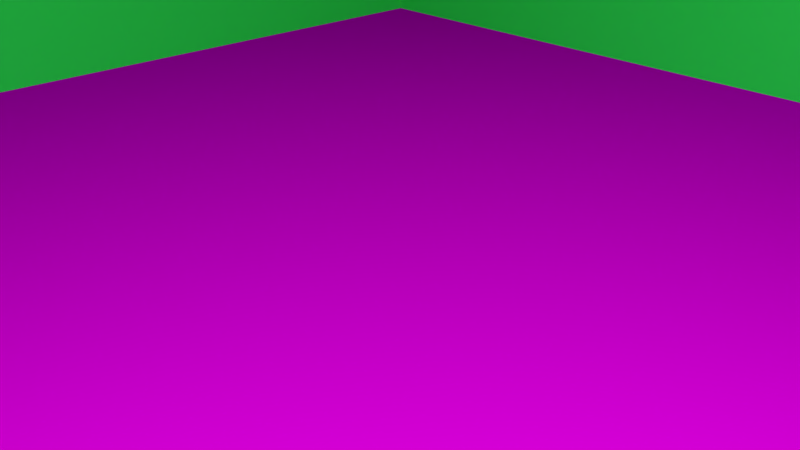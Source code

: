 # Source: 6._Tutorial_project_textures.blend  (saved by Blender 2.78.0; exported with 4.5.12 LTS)
import bpy
from mathutils import Matrix  # noqa: F401  (used for matrix-valued properties, if any)

bpy.ops.wm.read_factory_settings(use_empty=True)
scene = bpy.context.scene
scene.name = 'Scene'

# ---- collections
col_collection_1 = bpy.data.collections.new('Collection 1'); scene.collection.children.link(col_collection_1)

# ---- images (referenced by path relative to the original .blend; pixels are not part of the script)
import os
ASSET_DIR = os.environ.get("B2B_ASSET_DIR", "")  # directory of the original .blend (textures are referenced by path, not embedded)
HERE = os.path.dirname(os.path.abspath(__file__))  # packed textures are extracted next to this script under _unpacked/

def load_image(name, relpath, width, height, colorspace="sRGB"):
    """Load a texture the original file referenced (path relative to the .blend, or extracted next to this script)."""
    p = next((c for c in (os.path.join(HERE, relpath), os.path.join(ASSET_DIR, relpath)) if relpath and os.path.exists(c)), "")
    if p:
        img = bpy.data.images.load(p, check_existing=True)
        img.name = name
    else:  # same state as the original file: an image datablock whose file is absent (Cycles renders it pink)
        img = bpy.data.images.new(name, width, height)
        img.source = "FILE"
        img.filepath = "//" + (relpath or name)
    img.colorspace_settings.name = colorspace
    return img
img_texturescom_floorscheckerboard0037_5_m_jpg = load_image('TexturesCom_FloorsCheckerboard0037_5_M.jpg', 'Textures/TexturesCom_FloorsCheckerboard0037_5_M.jpg', 1024, 1024, 'sRGB')

# ---- materials (node trees are filled in below, after node groups)
mat_wallpaper = bpy.data.materials.new('Wallpaper')
mat_wallpaper.alpha_threshold = 0.0
mat_wallpaper.roughness = 0.5
mat_shiny = bpy.data.materials.new('Shiny')
mat_shiny.alpha_threshold = 0.0
mat_shiny.roughness = 0.5
mat_light = bpy.data.materials.new('Light')
mat_light.alpha_threshold = 0.0
mat_light.roughness = 0.5

# ---- material node trees
mat_wallpaper.use_nodes = True; mat_wallpaper.node_tree.nodes.clear()
_N = mat_wallpaper.node_tree.nodes; _L = mat_wallpaper.node_tree.links
n0 = _N.new('ShaderNodeOutputMaterial'); n0.name = 'Material Output'; n0.location = (300, 300)
n1 = _N.new('ShaderNodeBsdfDiffuse'); n1.name = 'Diffuse BSDF'; n1.location = (10, 300)
n1.inputs[0].default_value = (0.02443, 0.8, 0.07566, 1.0)
_L.new(n1.outputs[0], n0.inputs[0])
n0.is_active_output = True
mat_shiny.use_nodes = True; mat_shiny.node_tree.nodes.clear()
_N = mat_shiny.node_tree.nodes; _L = mat_shiny.node_tree.links
n0 = _N.new('ShaderNodeTexImage'); n0.name = 'Image Texture'; n0.location = (-195, 288)
n0.width = 140
n0.image = img_texturescom_floorscheckerboard0037_5_m_jpg
n1 = _N.new('ShaderNodeUVMap'); n1.name = 'UV Map'; n1.location = (-945, 283)
n2 = _N.new('ShaderNodeMapping'); n2.name = 'Mapping'; n2.location = (-643, 303)
n2.vector_type = 'TEXTURE'
n2.inputs[3].default_value = (0.3333, 0.25, 1.0)
n3 = _N.new('ShaderNodeBsdfDiffuse'); n3.name = 'Diffuse BSDF'; n3.location = (17, 336)
n3.inputs[1].default_value = 0.5
n4 = _N.new('ShaderNodeBsdfAnisotropic'); n4.name = 'Glossy BSDF'; n4.location = (19, 182)
n4.distribution = 'GGX'
n4.inputs[1].default_value = 0.0
n5 = _N.new('ShaderNodeOutputMaterial'); n5.name = 'Material Output'; n5.location = (560, 323)
n6 = _N.new('ShaderNodeMixShader'); n6.name = 'Mix Shader'; n6.location = (290, 315)
n6.inputs[0].default_value = 0.3
_L.new(n1.outputs[0], n2.inputs[0])
_L.new(n2.outputs[0], n0.inputs[0])
_L.new(n3.outputs[0], n6.inputs[1])
_L.new(n0.outputs[0], n3.inputs[0])
_L.new(n6.outputs[0], n5.inputs[0])
_L.new(n4.outputs[0], n6.inputs[2])
_L.new(n0.outputs[0], n4.inputs[0])
n5.is_active_output = True
mat_light.use_nodes = True; mat_light.node_tree.nodes.clear()
_N = mat_light.node_tree.nodes; _L = mat_light.node_tree.links
n0 = _N.new('ShaderNodeOutputMaterial'); n0.name = 'Material Output'; n0.location = (300, 300)
n1 = _N.new('ShaderNodeEmission'); n1.name = 'Emission'; n1.location = (10, 300)
n1.inputs[0].default_value = (0.8, 0.8, 0.8, 1.0)
n1.inputs[1].default_value = 10.0
_L.new(n1.outputs[0], n0.inputs[0])
n0.is_active_output = True

# ---- world
world_world = bpy.data.worlds.new('World'); scene.world = world_world
world_world.color = (0.05088, 0.05088, 0.05088)
world_world.use_sun_shadow = False
world_world.sun_shadow_jitter_overblur = 0.0
world_world.cycles.sampling_method = 'MANUAL'

# ---- cameras
cam_camera = bpy.data.cameras.new('Camera')
cam_camera.clip_end = 100.0
cam_camera.lens = 35.0
cam_camera.sensor_width = 32.0
cam_camera.sensor_height = 18.0
cam_camera.ortho_scale = 7.314
cam_camera.dof.focus_distance = 0.0

# ---- meshes
me_plane_003 = bpy.data.meshes.new('Plane.003')
me_plane_003.from_pydata([(-1.0, -1.0, 0.0), (1.0, -1.0, 0.0), (-1.0, 1.0, 0.0), (1.0, 1.0, 0.0)], [], [(0, 1, 3, 2)])
me_plane_003.materials.append(mat_wallpaper)
me_plane_003.use_remesh_preserve_volume = False
me_plane_003.use_remesh_preserve_attributes = False
me_plane_003.use_mirror_vertex_groups = False
me_plane_003.update()
me_plane_002 = bpy.data.meshes.new('Plane.002')
me_plane_002.from_pydata([(-1.0, -1.0, 0.0), (1.0, -1.0, 0.0), (-1.0, 1.0, 0.0), (1.0, 1.0, 0.0)], [], [(0, 1, 3, 2)])
me_plane_002.materials.append(mat_wallpaper)
me_plane_002.use_remesh_preserve_volume = False
me_plane_002.use_remesh_preserve_attributes = False
me_plane_002.use_mirror_vertex_groups = False
me_plane_002.update()
me_plane_001 = bpy.data.meshes.new('Plane.001')
me_plane_001.from_pydata([(-1.0, -1.0, 0.0), (1.0, -1.0, 0.0), (-1.0, 1.0, 0.0), (1.0, 1.0, 0.0)], [], [(0, 1, 3, 2)])
_uv = me_plane_001.uv_layers.new(name='UVMap')
_uv.uv.foreach_set('vector', [8.864e-05, 8.859e-05, 0.9976, 8.859e-05, 0.9976, 0.9968, 8.859e-05, 0.9999])
me_plane_001.materials.append(mat_shiny)
me_plane_001.use_remesh_preserve_volume = False
me_plane_001.use_remesh_preserve_attributes = False
me_plane_001.use_mirror_vertex_groups = False
me_plane_001.update()
me_plane = bpy.data.meshes.new('Plane')
me_plane.from_pydata([(-1.0, -1.0, 0.0), (1.0, -1.0, 0.0), (-1.0, 1.0, 0.0), (1.0, 1.0, 0.0)], [], [(0, 1, 3, 2)])
me_plane.materials.append(mat_light)
me_plane.use_remesh_preserve_volume = False
me_plane.use_remesh_preserve_attributes = False
me_plane.use_mirror_vertex_groups = False
me_plane.update()

# ---- objects
ob_wall_left = bpy.data.objects.new('Wall Left', me_plane_003)
ob_wall_right = bpy.data.objects.new('Wall Right', me_plane_002)
ob_floor = bpy.data.objects.new('Floor', me_plane_001)
ob_lighting = bpy.data.objects.new('Lighting', me_plane)
ob_camera = bpy.data.objects.new('Camera', cam_camera)

# ---- transforms, parenting, visibility, modifiers, constraints
ob_wall_left.location = (-10.0, 0.0, 10.0)
ob_wall_left.rotation_euler = (-0.0, 1.571, 0.0)
ob_wall_left.scale = (10.0, 10.0, 10.0)
ob_wall_left.lineart.crease_threshold = 0.0
ob_wall_right.location = (0.0, 10.0, 10.0)
ob_wall_right.rotation_euler = (1.571, -0.0, 0.0)
ob_wall_right.scale = (10.0, 10.0, 10.0)
ob_wall_right.lineart.crease_threshold = 0.0
ob_floor.location = (0.0, 0.0, 0.0)
ob_floor.scale = (10.0, 10.0, 10.0)
ob_floor.lineart.crease_threshold = 0.0
ob_lighting.location = (10.89, -8.87, 6.724)
ob_lighting.rotation_euler = (7.594, 0.2058, 0.6547)
ob_lighting.scale = (5.0, 5.0, 5.0)
ob_lighting.lineart.crease_threshold = 0.0
ob_camera.location = (7.481, -6.508, 5.344)
ob_camera.rotation_euler = (1.109, 0.0, 0.8149)
ob_camera.lock_rotations_4d = False
ob_camera.empty_display_type = 'ARROWS'
ob_camera.color = (0.0, 0.0, 0.0, 0.0)
ob_camera.display_type = 'WIRE'
ob_camera.lineart.crease_threshold = 0.0

# ---- collection membership
col_collection_1.objects.link(ob_wall_left)
col_collection_1.objects.link(ob_wall_right)
col_collection_1.objects.link(ob_floor)
col_collection_1.objects.link(ob_lighting)
col_collection_1.objects.link(ob_camera)

# ---- scene / render settings (as saved in the file)
scene.camera = ob_camera
scene.frame_start = 1; scene.frame_end = 250; scene.frame_set(1)
scene.render.engine = 'CYCLES'
scene.render.resolution_percentage = 50
scene.render.dither_intensity = 0.0
scene.cycles.use_denoising = False
scene.cycles.samples = 10
scene.cycles.sampling_pattern = 'TABULATED_SOBOL'
scene.cycles.light_sampling_threshold = 0.0
scene.cycles.use_adaptive_sampling = False
scene.cycles.use_light_tree = False
scene.cycles.blur_glossy = 0.0
scene.cycles.sample_clamp_indirect = 0.0
scene.view_settings.view_transform = 'Standard'
bpy.context.view_layer.update()
